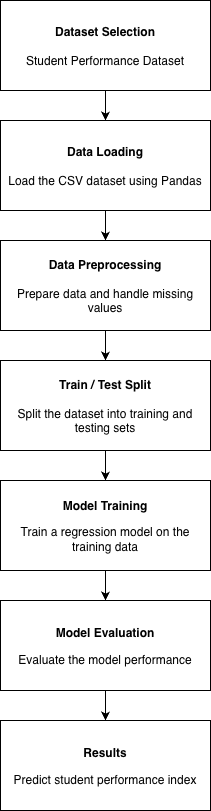

The diagram above was exported from draw.io. Its source (the exported page's mxGraphModel, read from the mxfile embedded in the PNG):
<mxGraphModel dx="976" dy="633" grid="1" gridSize="10" guides="1" tooltips="1" connect="1" arrows="1" fold="1" page="1" pageScale="1" pageWidth="827" pageHeight="1169" math="0" shadow="0">
  <root>
    <mxCell id="0" />
    <mxCell id="1" parent="0" />
    <mxCell id="lisZz-ubeHxqC1r9xPxo-15" edge="1" parent="1" source="lisZz-ubeHxqC1r9xPxo-1" style="edgeStyle=orthogonalEdgeStyle;rounded=0;orthogonalLoop=1;jettySize=auto;html=1;" target="lisZz-ubeHxqC1r9xPxo-5" value="">
      <mxGeometry relative="1" as="geometry" />
    </mxCell>
    <mxCell id="lisZz-ubeHxqC1r9xPxo-1" parent="1" style="rounded=0;whiteSpace=wrap;html=1;" value="&lt;h3 data-start=&quot;132&quot; data-end=&quot;147&quot;&gt;&lt;/h3&gt;&lt;p data-start=&quot;148&quot; data-end=&quot;199&quot;&gt;&lt;strong data-start=&quot;148&quot; data-end=&quot;169&quot;&gt;Dataset Selection&lt;/strong&gt;&lt;br data-start=&quot;169&quot; data-end=&quot;172&quot;&gt;&lt;br&gt;Student Performance Dataset&lt;/p&gt;" vertex="1">
      <mxGeometry height="90" width="210" x="309" as="geometry" />
    </mxCell>
    <mxCell id="lisZz-ubeHxqC1r9xPxo-16" edge="1" parent="1" source="lisZz-ubeHxqC1r9xPxo-5" style="edgeStyle=orthogonalEdgeStyle;rounded=0;orthogonalLoop=1;jettySize=auto;html=1;" target="lisZz-ubeHxqC1r9xPxo-7" value="">
      <mxGeometry relative="1" as="geometry" />
    </mxCell>
    <mxCell id="lisZz-ubeHxqC1r9xPxo-5" parent="1" style="rounded=0;whiteSpace=wrap;html=1;" value="&lt;h3 data-start=&quot;132&quot; data-end=&quot;147&quot;&gt;&lt;/h3&gt;&lt;p data-start=&quot;222&quot; data-end=&quot;274&quot;&gt;&lt;strong data-start=&quot;222&quot; data-end=&quot;238&quot;&gt;Data Loading&lt;/strong&gt;&lt;br data-start=&quot;238&quot; data-end=&quot;241&quot;&gt;&lt;br/&gt;Load the CSV dataset using Pandas&lt;/p&gt;" vertex="1">
      <mxGeometry height="90" width="210" x="309" y="120" as="geometry" />
    </mxCell>
    <mxCell id="lisZz-ubeHxqC1r9xPxo-17" edge="1" parent="1" source="lisZz-ubeHxqC1r9xPxo-7" style="edgeStyle=orthogonalEdgeStyle;rounded=0;orthogonalLoop=1;jettySize=auto;html=1;" target="lisZz-ubeHxqC1r9xPxo-8" value="">
      <mxGeometry relative="1" as="geometry" />
    </mxCell>
    <mxCell id="lisZz-ubeHxqC1r9xPxo-7" parent="1" style="rounded=0;whiteSpace=wrap;html=1;" value="&lt;h3 data-start=&quot;132&quot; data-end=&quot;147&quot;&gt;&lt;/h3&gt;&lt;p data-start=&quot;297&quot; data-end=&quot;360&quot;&gt;&lt;strong data-start=&quot;297&quot; data-end=&quot;319&quot;&gt;Data Preprocessing&lt;/strong&gt;&lt;br data-start=&quot;319&quot; data-end=&quot;322&quot;&gt;&lt;br/&gt;Prepare data and handle missing values&lt;/p&gt;" vertex="1">
      <mxGeometry height="90" width="210" x="309" y="240" as="geometry" />
    </mxCell>
    <mxCell id="lisZz-ubeHxqC1r9xPxo-18" edge="1" parent="1" source="lisZz-ubeHxqC1r9xPxo-8" style="edgeStyle=orthogonalEdgeStyle;rounded=0;orthogonalLoop=1;jettySize=auto;html=1;" target="lisZz-ubeHxqC1r9xPxo-9" value="">
      <mxGeometry relative="1" as="geometry" />
    </mxCell>
    <mxCell id="lisZz-ubeHxqC1r9xPxo-8" parent="1" style="rounded=0;whiteSpace=wrap;html=1;" value="&lt;h3 data-start=&quot;132&quot; data-end=&quot;147&quot;&gt;&lt;/h3&gt;&lt;p data-start=&quot;383&quot; data-end=&quot;456&quot;&gt;&lt;strong data-start=&quot;383&quot; data-end=&quot;405&quot;&gt;Train / Test Split&lt;/strong&gt;&lt;br data-start=&quot;405&quot; data-end=&quot;408&quot;&gt;&lt;br/&gt;Split the dataset into training and testing sets&lt;/p&gt;" vertex="1">
      <mxGeometry height="90" width="210" x="309" y="360" as="geometry" />
    </mxCell>
    <mxCell id="lisZz-ubeHxqC1r9xPxo-19" edge="1" parent="1" source="lisZz-ubeHxqC1r9xPxo-9" style="edgeStyle=orthogonalEdgeStyle;rounded=0;orthogonalLoop=1;jettySize=auto;html=1;" target="lisZz-ubeHxqC1r9xPxo-10" value="">
      <mxGeometry relative="1" as="geometry" />
    </mxCell>
    <mxCell id="lisZz-ubeHxqC1r9xPxo-9" parent="1" style="rounded=0;whiteSpace=wrap;html=1;" value="&lt;h3 data-start=&quot;132&quot; data-end=&quot;147&quot;&gt;&lt;/h3&gt;&lt;h3 data-start=&quot;463&quot; data-end=&quot;478&quot;&gt;&lt;/h3&gt;&lt;h3 data-start=&quot;463&quot; data-end=&quot;478&quot;&gt;&lt;/h3&gt;&lt;p data-start=&quot;148&quot; data-end=&quot;199&quot;&gt;&lt;strong data-start=&quot;479&quot; data-end=&quot;497&quot; style=&quot;background-color: transparent; color: light-dark(rgb(0, 0, 0), rgb(255, 255, 255));&quot;&gt;Model Training&lt;/strong&gt;&lt;/p&gt;&lt;p data-start=&quot;479&quot; data-end=&quot;545&quot;&gt;Train a regression model on the training data&lt;/p&gt;" vertex="1">
      <mxGeometry height="90" width="210" x="309" y="480" as="geometry" />
    </mxCell>
    <mxCell id="lisZz-ubeHxqC1r9xPxo-20" edge="1" parent="1" source="lisZz-ubeHxqC1r9xPxo-10" style="edgeStyle=orthogonalEdgeStyle;rounded=0;orthogonalLoop=1;jettySize=auto;html=1;" target="lisZz-ubeHxqC1r9xPxo-11" value="">
      <mxGeometry relative="1" as="geometry" />
    </mxCell>
    <mxCell id="lisZz-ubeHxqC1r9xPxo-10" parent="1" style="rounded=0;whiteSpace=wrap;html=1;" value="&lt;h3 data-start=&quot;132&quot; data-end=&quot;147&quot;&gt;&lt;/h3&gt;&lt;h3 data-start=&quot;552&quot; data-end=&quot;567&quot;&gt;&lt;/h3&gt;&lt;p data-start=&quot;148&quot; data-end=&quot;199&quot;&gt;&lt;strong data-start=&quot;568&quot; data-end=&quot;588&quot; style=&quot;background-color: transparent; color: light-dark(rgb(0, 0, 0), rgb(255, 255, 255));&quot;&gt;Model Evaluation&lt;/strong&gt;&lt;/p&gt;&lt;p data-start=&quot;568&quot; data-end=&quot;621&quot;&gt;Evaluate the model performance&lt;/p&gt;" vertex="1">
      <mxGeometry height="90" width="210" x="309" y="600" as="geometry" />
    </mxCell>
    <mxCell id="lisZz-ubeHxqC1r9xPxo-11" parent="1" style="rounded=0;whiteSpace=wrap;html=1;" value="&lt;h3 data-start=&quot;132&quot; data-end=&quot;147&quot;&gt;&lt;/h3&gt;&lt;h3 data-start=&quot;628&quot; data-end=&quot;643&quot;&gt;&lt;/h3&gt;&lt;p data-start=&quot;148&quot; data-end=&quot;199&quot;&gt;&lt;strong data-start=&quot;644&quot; data-end=&quot;655&quot; style=&quot;background-color: transparent; color: light-dark(rgb(0, 0, 0), rgb(255, 255, 255));&quot;&gt;Results&lt;/strong&gt;&lt;/p&gt;&lt;p data-start=&quot;644&quot; data-end=&quot;691&quot;&gt;Predict student performance index&lt;/p&gt;" vertex="1">
      <mxGeometry height="90" width="210" x="309" y="720" as="geometry" />
    </mxCell>
  </root>
</mxGraphModel>